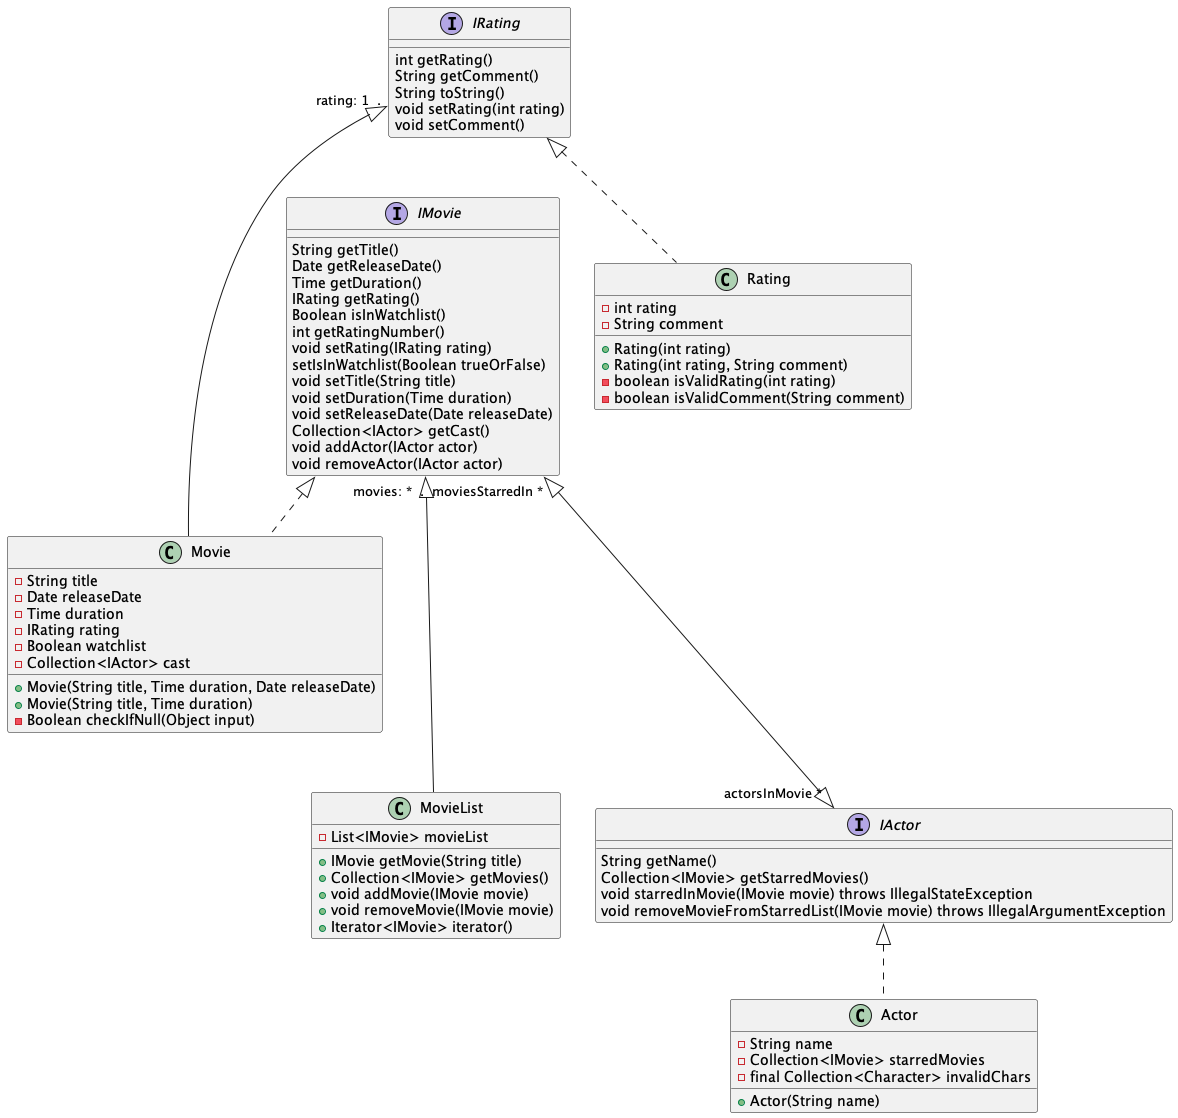

The diagram above was rendered by PlantUML. Its source (embedded in the PNG):
@startuml "core-class-diagran"


interface IMovie {
    String getTitle()
    Date getReleaseDate()
    Time getDuration()
    IRating getRating()
    Boolean isInWatchlist()
    int getRatingNumber()
    void setRating(IRating rating)
    setIsInWatchlist(Boolean trueOrFalse)
    void setTitle(String title)
    void setDuration(Time duration)
    void setReleaseDate(Date releaseDate)
    Collection<IActor> getCast()
    void addActor(IActor actor)
    void removeActor(IActor actor)
}

class Movie {
    - String title
    - Date releaseDate
    - Time duration
    - IRating rating
    - Boolean watchlist
    - Collection<IActor> cast
    + Movie(String title, Time duration, Date releaseDate)
    + Movie(String title, Time duration)
    - Boolean checkIfNull(Object input)
}

interface IRating {
    int getRating()
    String getComment()
    String toString()
    void setRating(int rating)
    void setComment()
}

class Rating {
    - int rating
    - String comment
    + Rating(int rating)
    + Rating(int rating, String comment)
    - boolean isValidRating(int rating)
    - boolean isValidComment(String comment)
}

class MovieList {
    - List<IMovie> movieList
    + IMovie getMovie(String title)
    + Collection<IMovie> getMovies()
    + void addMovie(IMovie movie)
    + void removeMovie(IMovie movie)
    + Iterator<IMovie> iterator()

}

interface IActor {
    String getName()
    Collection<IMovie> getStarredMovies()
    void starredInMovie(IMovie movie) throws IllegalStateException
    void removeMovieFromStarredList(IMovie movie) throws IllegalArgumentException
}

class Actor {
    - String name
    - Collection<IMovie> starredMovies
    - final Collection<Character> invalidChars
    + Actor(String name)
}

IMovie "movies: *  ." <|--- MovieList
IRating "rating: 1  ." <|--- Movie
IMovie "moviesStarredIn * " <|---|> "actorsInMovie *" IActor
IMovie <|.. Movie
IRating <|.. Rating
IActor <|.. Actor



@enduml